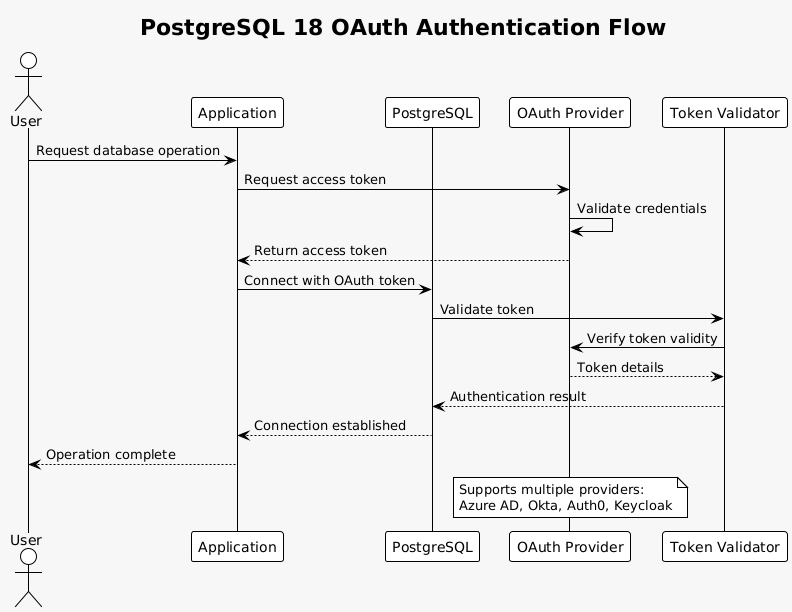

The diagram above was rendered by PlantUML. Its source (embedded in the PNG):
@startuml
!theme plain
skinparam backgroundColor #F7F7F7

title PostgreSQL 18 OAuth Authentication Flow

actor User
participant "Application" as App
participant "PostgreSQL" as PG
participant "OAuth Provider" as OAuth
participant "Token Validator" as TV

User -> App: Request database operation
App -> OAuth: Request access token
OAuth -> OAuth: Validate credentials
OAuth --> App: Return access token
App -> PG: Connect with OAuth token
PG -> TV: Validate token
TV -> OAuth: Verify token validity
OAuth --> TV: Token details
TV --> PG: Authentication result
PG --> App: Connection established
App --> User: Operation complete

note over OAuth: Supports multiple providers:\nAzure AD, Okta, Auth0, Keycloak
@enduml